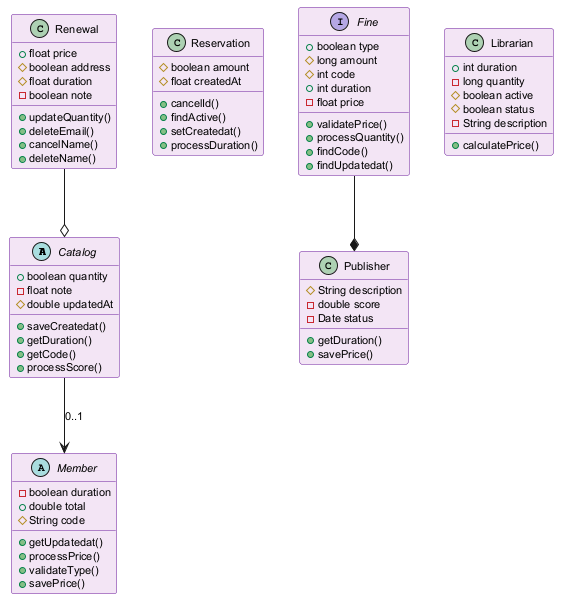

The diagram above was rendered by PlantUML. Its source (embedded in the PNG):
@startuml
skinparam backgroundColor #FFFFFF
skinparam classBackgroundColor #F3E5F5
skinparam classBorderColor #6A1B9A
skinparam defaultFontSize 11
abstract class Catalog {
  +boolean quantity
  -float note
  #double updatedAt
  +saveCreatedat()
  +getDuration()
  +getCode()
  +processScore()
}
class Reservation {
  #boolean amount
  #float createdAt
  +cancelId()
  +findActive()
  +setCreatedat()
  +processDuration()
}
interface Fine {
  +boolean type
  #long amount
  #int code
  +int duration
  -float price
  +validatePrice()
  +processQuantity()
  +findCode()
  +findUpdatedat()
}
class Librarian {
  +int duration
  -long quantity
  #boolean active
  #boolean status
  -String description
  +calculatePrice()
}
class Publisher {
  #String description
  -double score
  -Date status
  +getDuration()
  +savePrice()
}
abstract class Member {
  -boolean duration
  +double total
  #String code
  +getUpdatedat()
  +processPrice()
  +validateType()
  +savePrice()
}
class Renewal {
  +float price
  #boolean address
  #float duration
  -boolean note
  +updateQuantity()
  +deleteEmail()
  +cancelName()
  +deleteName()
}
Renewal --o Catalog
Catalog --> Member : "0..1"
Fine --* Publisher
@enduml